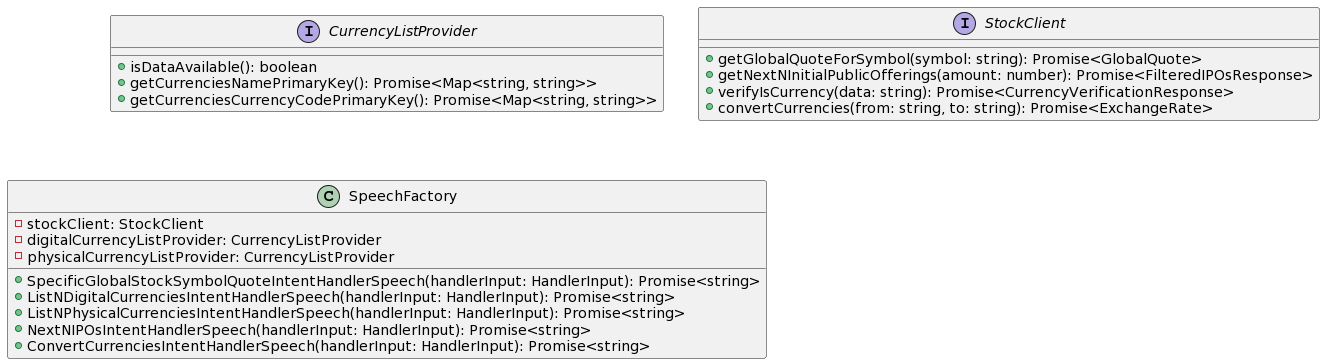

The diagram above was rendered by PlantUML. Its source (embedded in the PNG):
@startuml
interface CurrencyListProvider {
    +isDataAvailable(): boolean
    +getCurrenciesNamePrimaryKey(): Promise<Map<string, string>>
    +getCurrenciesCurrencyCodePrimaryKey(): Promise<Map<string, string>>
}
interface StockClient {
    +getGlobalQuoteForSymbol(symbol: string): Promise<GlobalQuote>
    +getNextNInitialPublicOfferings(amount: number): Promise<FilteredIPOsResponse>
    +verifyIsCurrency(data: string): Promise<CurrencyVerificationResponse>
    +convertCurrencies(from: string, to: string): Promise<ExchangeRate>
}
class SpeechFactory {
    -stockClient: StockClient
    -digitalCurrencyListProvider: CurrencyListProvider
    -physicalCurrencyListProvider: CurrencyListProvider
    +SpecificGlobalStockSymbolQuoteIntentHandlerSpeech(handlerInput: HandlerInput): Promise<string>
    +ListNDigitalCurrenciesIntentHandlerSpeech(handlerInput: HandlerInput): Promise<string>
    +ListNPhysicalCurrenciesIntentHandlerSpeech(handlerInput: HandlerInput): Promise<string>
    +NextNIPOsIntentHandlerSpeech(handlerInput: HandlerInput): Promise<string>
    +ConvertCurrenciesIntentHandlerSpeech(handlerInput: HandlerInput): Promise<string>
}
@enduml